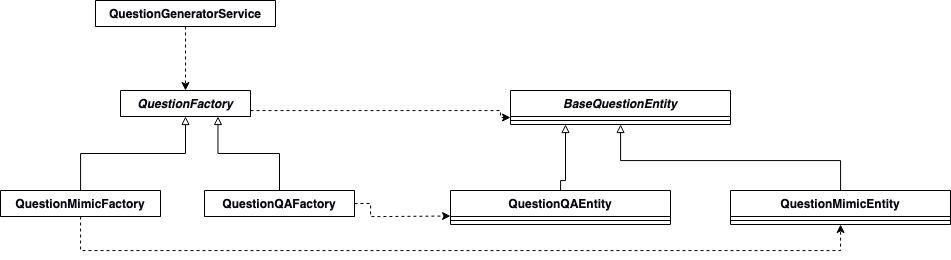

The diagram above was exported from draw.io. Its source (the exported page's mxGraphModel, read from the mxfile embedded in the PNG):
<mxGraphModel dx="1455" dy="671" grid="1" gridSize="10" guides="1" tooltips="1" connect="1" arrows="1" fold="1" page="1" pageScale="1" pageWidth="827" pageHeight="1169" math="0" shadow="0">
  <root>
    <mxCell id="0" />
    <mxCell id="1" parent="0" />
    <mxCell id="2" style="edgeStyle=orthogonalEdgeStyle;rounded=0;orthogonalLoop=1;jettySize=auto;html=1;fontColor=#0A0612;startArrow=none;startFill=0;endArrow=classic;endFill=1;dashed=1;" edge="1" source="3" target="18" parent="1">
      <mxGeometry relative="1" as="geometry">
        <Array as="points">
          <mxPoint x="710" y="290" />
          <mxPoint x="710" y="297" />
        </Array>
      </mxGeometry>
    </mxCell>
    <mxCell id="3" value="QuestionFactory" style="swimlane;fontStyle=3;align=center;verticalAlign=top;childLayout=stackLayout;horizontal=1;startSize=26;horizontalStack=0;resizeParent=1;resizeParentMax=0;resizeLast=0;collapsible=1;marginBottom=0;fontColor=#0A0612;" vertex="1" collapsed="1" parent="1">
      <mxGeometry x="330" y="270" width="130" height="26" as="geometry">
        <mxRectangle x="330" y="270" width="770" height="112" as="alternateBounds" />
      </mxGeometry>
    </mxCell>
    <mxCell id="4" value="# BaseDirVideos: String" style="text;strokeColor=none;fillColor=none;align=left;verticalAlign=top;spacingLeft=4;spacingRight=4;overflow=hidden;rotatable=0;points=[[0,0.5],[1,0.5]];portConstraint=eastwest;fontColor=#0A0612;" vertex="1" parent="3">
      <mxGeometry y="26" width="770" height="26" as="geometry" />
    </mxCell>
    <mxCell id="5" value="" style="line;strokeWidth=1;fillColor=none;align=left;verticalAlign=middle;spacingTop=-1;spacingLeft=3;spacingRight=3;rotatable=0;labelPosition=right;points=[];portConstraint=eastwest;fontColor=#0A0612;" vertex="1" parent="3">
      <mxGeometry y="52" width="770" height="8" as="geometry" />
    </mxCell>
    <mxCell id="6" value="+ Initialize(VideoServingOptions): void" style="text;strokeColor=none;fillColor=none;align=left;verticalAlign=top;spacingLeft=4;spacingRight=4;overflow=hidden;rotatable=0;points=[[0,0.5],[1,0.5]];portConstraint=eastwest;fontColor=#0A0612;" vertex="1" parent="3">
      <mxGeometry y="60" width="770" height="26" as="geometry" />
    </mxCell>
    <mxCell id="7" value="+ CreateQuestion(Guid, Difficulty, DatasetItemEntity toGuess, IList&lt;DatasetItemEntity&gt; possibleAnswers): BaseQuestionEntity" style="text;strokeColor=none;fillColor=none;align=left;verticalAlign=top;spacingLeft=4;spacingRight=4;overflow=hidden;rotatable=0;points=[[0,0.5],[1,0.5]];portConstraint=eastwest;fontColor=#0A0612;fontStyle=2" vertex="1" parent="3">
      <mxGeometry y="86" width="770" height="26" as="geometry" />
    </mxCell>
    <mxCell id="8" style="edgeStyle=orthogonalEdgeStyle;rounded=0;orthogonalLoop=1;jettySize=auto;html=1;fontColor=#0A0612;startArrow=none;startFill=0;endArrow=block;endFill=0;" edge="1" source="10" target="7" parent="1">
      <mxGeometry relative="1" as="geometry" />
    </mxCell>
    <mxCell id="9" style="edgeStyle=orthogonalEdgeStyle;rounded=0;orthogonalLoop=1;jettySize=auto;html=1;dashed=1;fontColor=#0A0612;startArrow=none;startFill=0;endArrow=classic;endFill=1;" edge="1" source="10" target="24" parent="1">
      <mxGeometry relative="1" as="geometry">
        <Array as="points">
          <mxPoint x="290" y="430" />
          <mxPoint x="1050" y="430" />
        </Array>
      </mxGeometry>
    </mxCell>
    <mxCell id="10" value="QuestionMimicFactory" style="swimlane;fontStyle=1;align=center;verticalAlign=top;childLayout=stackLayout;horizontal=1;startSize=26;horizontalStack=0;resizeParent=1;resizeParentMax=0;resizeLast=0;collapsible=1;marginBottom=0;fontColor=#0A0612;" vertex="1" collapsed="1" parent="1">
      <mxGeometry x="210" y="370" width="160" height="26" as="geometry">
        <mxRectangle x="-80" y="420" width="770" height="60" as="alternateBounds" />
      </mxGeometry>
    </mxCell>
    <mxCell id="11" value="" style="line;strokeWidth=1;fillColor=none;align=left;verticalAlign=middle;spacingTop=-1;spacingLeft=3;spacingRight=3;rotatable=0;labelPosition=right;points=[];portConstraint=eastwest;fontColor=#0A0612;" vertex="1" parent="10">
      <mxGeometry y="26" width="770" height="8" as="geometry" />
    </mxCell>
    <mxCell id="12" value="+ CreateQuestion(Guid, Difficulty, DatasetItemEntity toGuess, IList&lt;DatasetItemEntity&gt; possibleAnswers): QuestionMimicEntity" style="text;strokeColor=none;fillColor=none;align=left;verticalAlign=top;spacingLeft=4;spacingRight=4;overflow=hidden;rotatable=0;points=[[0,0.5],[1,0.5]];portConstraint=eastwest;fontColor=#0A0612;fontStyle=0" vertex="1" parent="10">
      <mxGeometry y="34" width="770" height="26" as="geometry" />
    </mxCell>
    <mxCell id="13" style="edgeStyle=orthogonalEdgeStyle;rounded=0;orthogonalLoop=1;jettySize=auto;html=1;fontColor=#0A0612;startArrow=none;startFill=0;endArrow=block;endFill=0;entryX=0.75;entryY=1;entryDx=0;entryDy=0;" edge="1" source="15" target="3" parent="1">
      <mxGeometry relative="1" as="geometry">
        <mxPoint x="460" y="360" as="targetPoint" />
      </mxGeometry>
    </mxCell>
    <mxCell id="14" style="edgeStyle=orthogonalEdgeStyle;rounded=0;orthogonalLoop=1;jettySize=auto;html=1;entryX=0;entryY=0.75;entryDx=0;entryDy=0;dashed=1;" edge="1" source="15" target="21" parent="1">
      <mxGeometry relative="1" as="geometry">
        <Array as="points">
          <mxPoint x="580" y="383" />
          <mxPoint x="580" y="396" />
          <mxPoint x="590" y="396" />
        </Array>
      </mxGeometry>
    </mxCell>
    <mxCell id="15" value="QuestionQAFactory" style="swimlane;fontStyle=1;align=center;verticalAlign=top;childLayout=stackLayout;horizontal=1;startSize=26;horizontalStack=0;resizeParent=1;resizeParentMax=0;resizeLast=0;collapsible=1;marginBottom=0;fontColor=#0A0612;" vertex="1" collapsed="1" parent="1">
      <mxGeometry x="414" y="370" width="150" height="26" as="geometry">
        <mxRectangle x="770" y="420" width="770" height="60" as="alternateBounds" />
      </mxGeometry>
    </mxCell>
    <mxCell id="16" value="" style="line;strokeWidth=1;fillColor=none;align=left;verticalAlign=middle;spacingTop=-1;spacingLeft=3;spacingRight=3;rotatable=0;labelPosition=right;points=[];portConstraint=eastwest;fontColor=#0A0612;" vertex="1" parent="15">
      <mxGeometry y="26" width="770" height="8" as="geometry" />
    </mxCell>
    <mxCell id="17" value="+ CreateQuestion(Guid, Difficulty, DatasetItemEntity toGuess, IList&lt;DatasetItemEntity&gt; possibleAnswers): QuestionQAEntity" style="text;strokeColor=none;fillColor=none;align=left;verticalAlign=top;spacingLeft=4;spacingRight=4;overflow=hidden;rotatable=0;points=[[0,0.5],[1,0.5]];portConstraint=eastwest;fontColor=#0A0612;fontStyle=0" vertex="1" parent="15">
      <mxGeometry y="34" width="770" height="26" as="geometry" />
    </mxCell>
    <mxCell id="18" value="BaseQuestionEntity" style="swimlane;fontStyle=3;align=center;verticalAlign=top;childLayout=stackLayout;horizontal=1;startSize=26;horizontalStack=0;resizeParent=1;resizeParentMax=0;resizeLast=0;collapsible=1;marginBottom=0;fontColor=#0A0612;" vertex="1" parent="1">
      <mxGeometry x="720" y="270" width="220" height="34" as="geometry" />
    </mxCell>
    <mxCell id="19" value="" style="line;strokeWidth=1;fillColor=none;align=left;verticalAlign=middle;spacingTop=-1;spacingLeft=3;spacingRight=3;rotatable=0;labelPosition=right;points=[];portConstraint=eastwest;fontColor=#0A0612;" vertex="1" parent="18">
      <mxGeometry y="26" width="220" height="8" as="geometry" />
    </mxCell>
    <mxCell id="20" style="edgeStyle=orthogonalEdgeStyle;rounded=0;orthogonalLoop=1;jettySize=auto;html=1;entryX=0.25;entryY=1;entryDx=0;entryDy=0;fontColor=#0A0612;startArrow=none;startFill=0;endArrow=block;endFill=0;" edge="1" source="21" target="18" parent="1">
      <mxGeometry relative="1" as="geometry">
        <Array as="points">
          <mxPoint x="770" y="360" />
          <mxPoint x="775" y="360" />
        </Array>
      </mxGeometry>
    </mxCell>
    <mxCell id="21" value="QuestionQAEntity" style="swimlane;fontStyle=1;align=center;verticalAlign=top;childLayout=stackLayout;horizontal=1;startSize=26;horizontalStack=0;resizeParent=1;resizeParentMax=0;resizeLast=0;collapsible=1;marginBottom=0;fontColor=#0A0612;" vertex="1" parent="1">
      <mxGeometry x="660" y="370" width="220" height="34" as="geometry" />
    </mxCell>
    <mxCell id="22" value="" style="line;strokeWidth=1;fillColor=none;align=left;verticalAlign=middle;spacingTop=-1;spacingLeft=3;spacingRight=3;rotatable=0;labelPosition=right;points=[];portConstraint=eastwest;fontColor=#0A0612;" vertex="1" parent="21">
      <mxGeometry y="26" width="220" height="8" as="geometry" />
    </mxCell>
    <mxCell id="23" style="edgeStyle=orthogonalEdgeStyle;rounded=0;orthogonalLoop=1;jettySize=auto;html=1;fontColor=#0A0612;startArrow=none;startFill=0;endArrow=block;endFill=0;" edge="1" source="24" target="18" parent="1">
      <mxGeometry relative="1" as="geometry">
        <Array as="points">
          <mxPoint x="1050" y="340" />
          <mxPoint x="830" y="340" />
        </Array>
      </mxGeometry>
    </mxCell>
    <mxCell id="24" value="QuestionMimicEntity" style="swimlane;fontStyle=1;align=center;verticalAlign=top;childLayout=stackLayout;horizontal=1;startSize=26;horizontalStack=0;resizeParent=1;resizeParentMax=0;resizeLast=0;collapsible=1;marginBottom=0;fontColor=#0A0612;" vertex="1" parent="1">
      <mxGeometry x="940" y="370" width="220" height="34" as="geometry" />
    </mxCell>
    <mxCell id="25" value="" style="line;strokeWidth=1;fillColor=none;align=left;verticalAlign=middle;spacingTop=-1;spacingLeft=3;spacingRight=3;rotatable=0;labelPosition=right;points=[];portConstraint=eastwest;fontColor=#0A0612;" vertex="1" parent="24">
      <mxGeometry y="26" width="220" height="8" as="geometry" />
    </mxCell>
    <mxCell id="26" style="edgeStyle=orthogonalEdgeStyle;rounded=0;orthogonalLoop=1;jettySize=auto;html=1;dashed=1;fontColor=#0A0612;startArrow=none;startFill=0;endArrow=classic;endFill=1;" edge="1" source="27" target="3" parent="1">
      <mxGeometry relative="1" as="geometry" />
    </mxCell>
    <mxCell id="27" value="QuestionGeneratorService" style="swimlane;fontStyle=1;align=center;verticalAlign=top;childLayout=stackLayout;horizontal=1;startSize=26;horizontalStack=0;resizeParent=1;resizeParentMax=0;resizeLast=0;collapsible=1;marginBottom=0;fontColor=#0A0612;" vertex="1" collapsed="1" parent="1">
      <mxGeometry x="305" y="180" width="180" height="26" as="geometry">
        <mxRectangle x="330" y="180" width="770" height="60" as="alternateBounds" />
      </mxGeometry>
    </mxCell>
    <mxCell id="28" value="" style="line;strokeWidth=1;fillColor=none;align=left;verticalAlign=middle;spacingTop=-1;spacingLeft=3;spacingRight=3;rotatable=0;labelPosition=right;points=[];portConstraint=eastwest;fontColor=#0A0612;" vertex="1" parent="27">
      <mxGeometry y="26" width="770" height="8" as="geometry" />
    </mxCell>
    <mxCell id="29" value="+ CreateQuestion(Guid, Difficulty, DatasetItemEntity toGuess, IList&lt;DatasetItemEntity&gt; possibleAnswers): BaseQuestionEntity" style="text;strokeColor=none;fillColor=none;align=left;verticalAlign=top;spacingLeft=4;spacingRight=4;overflow=hidden;rotatable=0;points=[[0,0.5],[1,0.5]];portConstraint=eastwest;fontColor=#0A0612;fontStyle=0" vertex="1" parent="27">
      <mxGeometry y="34" width="770" height="26" as="geometry" />
    </mxCell>
  </root>
</mxGraphModel>